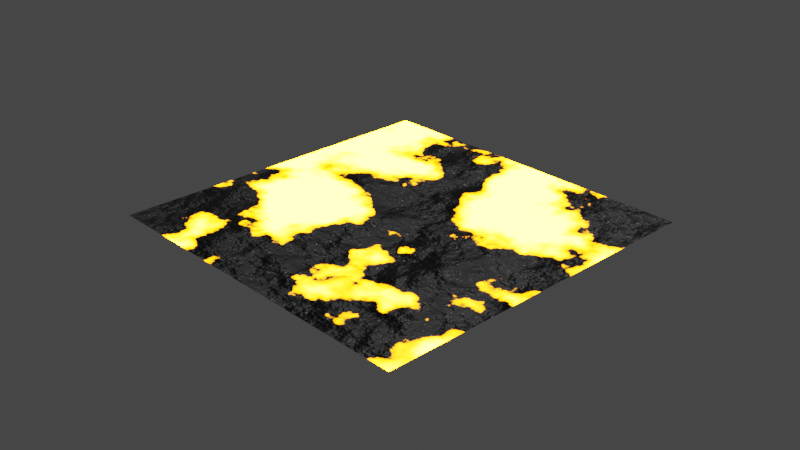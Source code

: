 # Source: Lava.blend  (saved by Blender 3.6.11; exported with 4.5.12 LTS)
import bpy
from mathutils import Matrix  # noqa: F401  (used for matrix-valued properties, if any)

bpy.ops.wm.read_factory_settings(use_empty=True)
scene = bpy.context.scene
scene.name = 'Scene'

# ---- collections
col_collection = bpy.data.collections.new('Collection'); scene.collection.children.link(col_collection)

# ---- materials (node trees are filled in below, after node groups)
mat_material = bpy.data.materials.new('Material')
mat_material.alpha_threshold = 0.0
mat_material.use_transparent_shadow = False
mat_material.roughness = 0.5
mat_material.line_color = (0.0, 0.0, 0.0, 1.0)

# ---- material node trees
mat_material.use_nodes = True; mat_material.node_tree.nodes.clear()
_N = mat_material.node_tree.nodes; _L = mat_material.node_tree.links
n0 = _N.new('ShaderNodeBump'); n0.name = 'Bump'; n0.location = (-834, -1)
n0.inputs[1].default_value = 5.0
n0.inputs[2].default_value = 1.0
n1 = _N.new('ShaderNodeBsdfPrincipled'); n1.name = 'Principled BSDF'; n1.location = (-568, 174)
n1.distribution = 'GGX'
n1.subsurface_method = 'RANDOM_WALK_SKIN'
n1.inputs[0].default_value = (0.06848, 0.06848, 0.06848, 1.0)
n1.inputs[2].default_value = 0.2
n1.inputs[3].default_value = 1.45
n1.inputs[13].default_value = 0.2
n1.inputs[27].default_value = (0.0, 0.0, 0.0, 1.0)
n1.inputs[28].default_value = 1.0
n2 = _N.new('ShaderNodeEmission'); n2.name = 'Emission'; n2.location = (-276, -49)
n2.inputs[0].default_value = (1.0, 0.2307, 0.0, 1.0)
n2.inputs[1].default_value = 100.0
n3 = _N.new('ShaderNodeOutputMaterial'); n3.name = 'Material Output'; n3.location = (63, 220)
n4 = _N.new('ShaderNodeMixShader'); n4.name = 'Mix Shader'; n4.location = (-127, 215)
n5 = _N.new('ShaderNodeTexNoise'); n5.name = 'Noise Texture'; n5.location = (-1065, 227)
n5.inputs[2].default_value = 3.0
n5.inputs[3].default_value = 6.0
n6 = _N.new('ShaderNodeValToRGB'); n6.name = 'Color Ramp'; n6.location = (-848, 273)
while len(n6.color_ramp.elements) > 1: n6.color_ramp.elements.remove(n6.color_ramp.elements[-1])
n6.color_ramp.elements[0].position = 0.45; n6.color_ramp.elements[0].color = (0.0, 0.0, 0.0, 1.0)
_e = n6.color_ramp.elements.new(0.53); _e.color = (1.0, 1.0, 1.0, 1.0)
_e = n6.color_ramp.elements.new(0.94); _e.color = (1.0, 1.0, 1.0, 1.0)
_e = n6.color_ramp.elements.new(1.0); _e.color = (0.1248, 0.1248, 0.1248, 1.0)
_L.new(n5.outputs[0], n6.inputs[0])
_L.new(n6.outputs[0], n4.inputs[0])
_L.new(n2.outputs[0], n4.inputs[2])
_L.new(n1.outputs[0], n4.inputs[1])
_L.new(n0.outputs[0], n1.inputs[5])
_L.new(n4.outputs[0], n3.inputs[0])
_L.new(n5.outputs[1], n0.inputs[3])
n3.is_active_output = True

# ---- world
world_world = bpy.data.worlds.new('World'); scene.world = world_world
world_world.use_nodes = True; world_world.node_tree.nodes.clear()
_N = world_world.node_tree.nodes; _L = world_world.node_tree.links
n0 = _N.new('ShaderNodeOutputWorld'); n0.name = 'World Output'; n0.location = (300, 300)
n1 = _N.new('ShaderNodeBackground'); n1.name = 'Background'; n1.location = (10, 300)
n1.inputs[0].default_value = (0.05088, 0.05088, 0.05088, 1.0)
_L.new(n1.outputs[0], n0.inputs[0])
n0.is_active_output = True
world_world.color = (0.05088, 0.05088, 0.05088)
world_world.use_sun_shadow = False
world_world.sun_shadow_jitter_overblur = 0.0

# ---- cameras
cam_camera = bpy.data.cameras.new('Camera')
cam_camera.clip_end = 100.0
cam_camera.ortho_scale = 7.314

# ---- lights
light_light = bpy.data.lights.new('Light', 'POINT')
light_light.transmission_factor = 0.0
light_light.energy = 1000.0
light_light.shadow_soft_size = 0.1
light_light.shadow_maximum_resolution = 0.006
light_light.use_absolute_resolution = True

# ---- meshes
me_plane = bpy.data.meshes.new('Plane')
me_plane.from_pydata([(-1.0, -1.0, 0.0), (1.0, -1.0, 0.0), (-1.0, 1.0, 0.0), (1.0, 1.0, 0.0)], [], [(0, 1, 3, 2)])
_uv = me_plane.uv_layers.new(name='UVMap')
_uv.uv.foreach_set('vector', [0.0, 0.0, 1.0, 0.0, 1.0, 1.0, 0.0, 1.0])
me_plane.materials.append(mat_material)
me_plane.update()

# ---- objects
ob_light = bpy.data.objects.new('Light', light_light)
ob_camera = bpy.data.objects.new('Camera', cam_camera)
ob_plane = bpy.data.objects.new('Plane', me_plane)

# ---- transforms, parenting, visibility, modifiers, constraints
ob_light.location = (4.076, 1.005, 5.904)
ob_light.rotation_euler = (0.6503, 0.05522, 1.866)
ob_light.lock_rotations_4d = False
ob_light.empty_display_type = 'ARROWS'
ob_light.color = (0.0, 0.0, 0.0, 0.0)
ob_light.lineart.crease_threshold = 0.0
ob_camera.location = (7.359, -6.926, 4.958)
ob_camera.rotation_euler = (1.109, 0.0, 0.8149)
ob_camera.lock_rotations_4d = False
ob_camera.empty_display_type = 'ARROWS'
ob_camera.color = (0.0, 0.0, 0.0, 0.0)
ob_camera.display_type = 'WIRE'
ob_camera.lineart.crease_threshold = 0.0
ob_plane.location = (0.0, 0.0, 0.0)
ob_plane.scale = (1.948, 1.948, 1.948)

# ---- collection membership
col_collection.objects.link(ob_light)
col_collection.objects.link(ob_camera)
col_collection.objects.link(ob_plane)

# ---- scene / render settings (as saved in the file)
scene.camera = ob_camera
scene.frame_start = 1; scene.frame_end = 250; scene.frame_set(1)
scene.render.engine = 'BLENDER_EEVEE_NEXT'
scene.cycles.sampling_pattern = 'TABULATED_SOBOL'
scene.view_settings.view_transform = 'Filmic'
bpy.context.view_layer.update()
